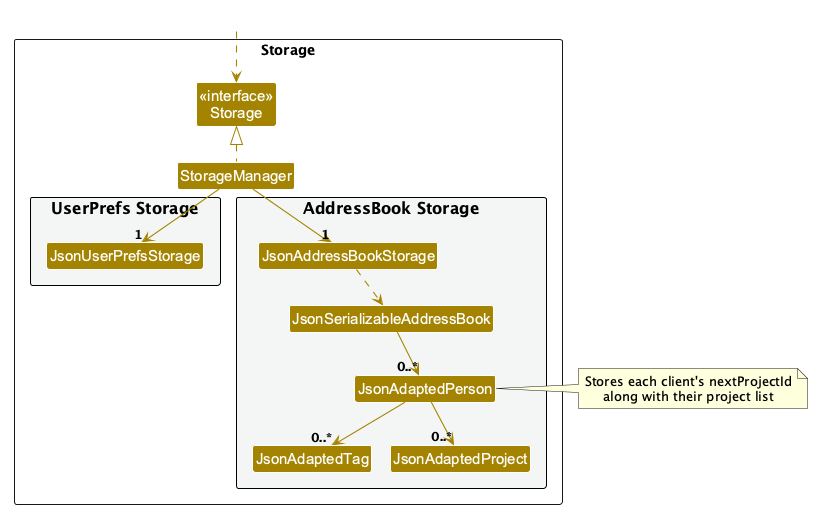

The diagram above was rendered by PlantUML. Its source (embedded in the PNG):
@startuml
!pragma layout smetana
!include style.puml
skinparam arrowThickness 1.1
skinparam arrowColor STORAGE_COLOR
skinparam classBackgroundColor STORAGE_COLOR

package Storage as StoragePackage {

Class "<<interface>>\nStorage" as Storage
Class StorageManager

package "UserPrefs Storage" #F4F6F6{
Class JsonUserPrefsStorage
}

package "AddressBook Storage" #F4F6F6{
Class JsonAddressBookStorage
Class JsonSerializableAddressBook
Class JsonAdaptedPerson
Class JsonAdaptedTag
Class JsonAdaptedProject
}

}

Class HiddenOutside #FFFFFF
HiddenOutside ..> Storage

StorageManager .up.|> Storage
StorageManager -down-> "1" JsonUserPrefsStorage
StorageManager -down-> "1" JsonAddressBookStorage

JsonAddressBookStorage ..> JsonSerializableAddressBook
JsonSerializableAddressBook --> "0..*" JsonAdaptedPerson
JsonAdaptedPerson --> "0..*" JsonAdaptedTag
JsonAdaptedPerson --> "0..*" JsonAdaptedProject

note right of JsonAdaptedPerson
  Stores each client's nextProjectId
  along with their project list
end note

@enduml